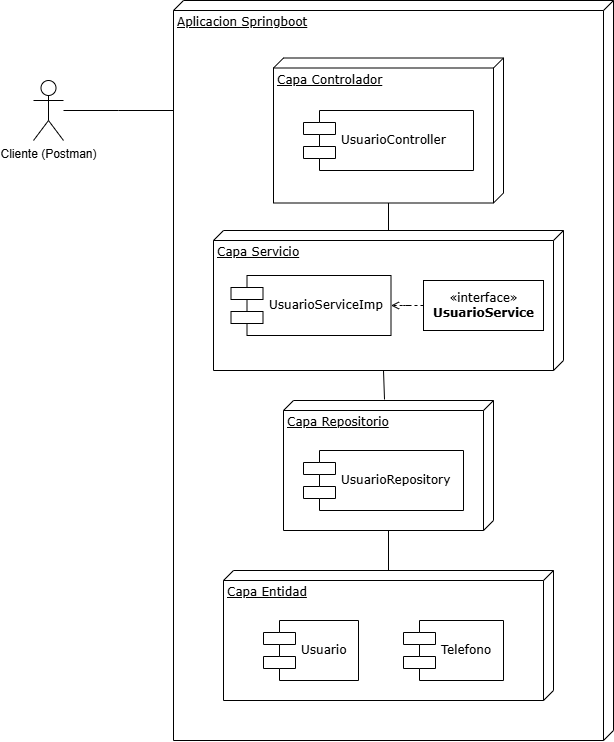

The diagram above was exported from draw.io. Its source (the exported page's mxGraphModel, read from the mxfile embedded in the PNG):
<mxGraphModel dx="2357" dy="669" grid="1" gridSize="10" guides="1" tooltips="1" connect="1" arrows="1" fold="1" page="1" pageScale="1" pageWidth="1100" pageHeight="850" background="none" math="0" shadow="0">
  <root>
    <mxCell id="0" />
    <mxCell id="1" parent="0" />
    <mxCell id="l2XKGOSqfRqy3UhCy2oB-22" value="Aplicacion Springboot" style="verticalAlign=top;align=left;spacingTop=8;spacingLeft=2;spacingRight=12;shape=cube;size=10;direction=south;fontStyle=4;html=1;rounded=0;shadow=0;comic=0;labelBackgroundColor=none;strokeWidth=1;fontFamily=Verdana;fontSize=12" vertex="1" parent="1">
      <mxGeometry x="70" y="50" width="440" height="740" as="geometry" />
    </mxCell>
    <mxCell id="l2XKGOSqfRqy3UhCy2oB-8" value="" style="edgeStyle=orthogonalEdgeStyle;rounded=0;orthogonalLoop=1;jettySize=auto;html=1;" edge="1" parent="1" source="39150e848f15840c-1" target="39150e848f15840c-10">
      <mxGeometry relative="1" as="geometry" />
    </mxCell>
    <mxCell id="39150e848f15840c-1" value="Capa Controlador" style="verticalAlign=top;align=left;spacingTop=8;spacingLeft=2;spacingRight=12;shape=cube;size=10;direction=south;fontStyle=4;html=1;rounded=0;shadow=0;comic=0;labelBackgroundColor=none;strokeWidth=1;fontFamily=Verdana;fontSize=12" parent="1" vertex="1">
      <mxGeometry x="170" y="107.5" width="230" height="145" as="geometry" />
    </mxCell>
    <mxCell id="l2XKGOSqfRqy3UhCy2oB-18" value="" style="edgeStyle=orthogonalEdgeStyle;rounded=0;orthogonalLoop=1;jettySize=auto;html=1;" edge="1" parent="1" source="39150e848f15840c-2" target="l2XKGOSqfRqy3UhCy2oB-14">
      <mxGeometry relative="1" as="geometry" />
    </mxCell>
    <mxCell id="39150e848f15840c-2" value="Capa Repositorio" style="verticalAlign=top;align=left;spacingTop=8;spacingLeft=2;spacingRight=12;shape=cube;size=10;direction=south;fontStyle=4;html=1;rounded=0;shadow=0;comic=0;labelBackgroundColor=none;strokeWidth=1;fontFamily=Verdana;fontSize=12" parent="1" vertex="1">
      <mxGeometry x="180" y="450" width="210" height="130" as="geometry" />
    </mxCell>
    <mxCell id="39150e848f15840c-3" value="Capa Servicio" style="verticalAlign=top;align=left;spacingTop=8;spacingLeft=2;spacingRight=12;shape=cube;size=10;direction=south;fontStyle=4;html=1;rounded=0;shadow=0;comic=0;labelBackgroundColor=none;strokeWidth=1;fontFamily=Verdana;fontSize=12" parent="1" vertex="1">
      <mxGeometry x="110" y="280" width="350" height="140" as="geometry" />
    </mxCell>
    <mxCell id="39150e848f15840c-5" value="UsuarioController" style="shape=component;align=left;spacingLeft=36;rounded=0;shadow=0;comic=0;labelBackgroundColor=none;strokeWidth=1;fontFamily=Verdana;fontSize=12;html=1;" parent="1" vertex="1">
      <mxGeometry x="200" y="160" width="170" height="60" as="geometry" />
    </mxCell>
    <mxCell id="39150e848f15840c-7" value="UsuarioRepository&amp;nbsp;" style="shape=component;align=left;spacingLeft=36;rounded=0;shadow=0;comic=0;labelBackgroundColor=none;strokeWidth=1;fontFamily=Verdana;fontSize=12;html=1;" parent="1" vertex="1">
      <mxGeometry x="200" y="500" width="160" height="60" as="geometry" />
    </mxCell>
    <mxCell id="39150e848f15840c-10" value="UsuarioServiceImp" style="shape=component;align=left;spacingLeft=36;rounded=0;shadow=0;comic=0;labelBackgroundColor=none;strokeWidth=1;fontFamily=Verdana;fontSize=12;html=1;" parent="1" vertex="1">
      <mxGeometry x="127.5" y="325" width="160" height="60" as="geometry" />
    </mxCell>
    <mxCell id="l2XKGOSqfRqy3UhCy2oB-23" value="" style="edgeStyle=orthogonalEdgeStyle;rounded=0;orthogonalLoop=1;jettySize=auto;html=1;endArrow=none;endFill=0;" edge="1" parent="1" source="l2XKGOSqfRqy3UhCy2oB-1">
      <mxGeometry relative="1" as="geometry">
        <mxPoint x="70" y="160" as="targetPoint" />
      </mxGeometry>
    </mxCell>
    <mxCell id="l2XKGOSqfRqy3UhCy2oB-1" value="Cliente (Postman)" style="shape=umlActor;verticalLabelPosition=bottom;verticalAlign=top;html=1;outlineConnect=0;" vertex="1" parent="1">
      <mxGeometry x="-70" y="130" width="30" height="60" as="geometry" />
    </mxCell>
    <mxCell id="l2XKGOSqfRqy3UhCy2oB-11" value="" style="edgeStyle=orthogonalEdgeStyle;rounded=0;orthogonalLoop=1;jettySize=auto;html=1;dashed=1;strokeColor=default;endArrow=open;endFill=0;startSize=11;" edge="1" parent="1" source="l2XKGOSqfRqy3UhCy2oB-3" target="39150e848f15840c-10">
      <mxGeometry relative="1" as="geometry" />
    </mxCell>
    <mxCell id="l2XKGOSqfRqy3UhCy2oB-3" value="«interface»&lt;br&gt;&lt;b&gt;UsuarioService&lt;/b&gt;" style="html=1;rounded=0;shadow=0;comic=0;labelBackgroundColor=none;strokeWidth=1;fontFamily=Verdana;fontSize=12;align=center;" vertex="1" parent="1">
      <mxGeometry x="320" y="330" width="120" height="50" as="geometry" />
    </mxCell>
    <mxCell id="l2XKGOSqfRqy3UhCy2oB-12" value="Capa Entidad" style="verticalAlign=top;align=left;spacingTop=8;spacingLeft=2;spacingRight=12;shape=cube;size=10;direction=south;fontStyle=4;html=1;rounded=0;shadow=0;comic=0;labelBackgroundColor=none;strokeWidth=1;fontFamily=Verdana;fontSize=12" vertex="1" parent="1">
      <mxGeometry x="120" y="620" width="330" height="130" as="geometry" />
    </mxCell>
    <mxCell id="l2XKGOSqfRqy3UhCy2oB-13" value="Usuario" style="shape=component;align=left;spacingLeft=36;rounded=0;shadow=0;comic=0;labelBackgroundColor=none;strokeWidth=1;fontFamily=Verdana;fontSize=12;html=1;" vertex="1" parent="1">
      <mxGeometry x="160" y="670" width="95" height="60" as="geometry" />
    </mxCell>
    <mxCell id="l2XKGOSqfRqy3UhCy2oB-14" value="Telefono" style="shape=component;align=left;spacingLeft=36;rounded=0;shadow=0;comic=0;labelBackgroundColor=none;strokeWidth=1;fontFamily=Verdana;fontSize=12;html=1;" vertex="1" parent="1">
      <mxGeometry x="300" y="670" width="100" height="60" as="geometry" />
    </mxCell>
    <mxCell id="l2XKGOSqfRqy3UhCy2oB-21" style="edgeStyle=orthogonalEdgeStyle;rounded=0;orthogonalLoop=1;jettySize=auto;html=1;exitX=0;exitY=0;exitDx=140;exitDy=180;exitPerimeter=0;entryX=-0.008;entryY=0.519;entryDx=0;entryDy=0;entryPerimeter=0;endArrow=none;endFill=0;" edge="1" parent="1" source="39150e848f15840c-3" target="39150e848f15840c-2">
      <mxGeometry relative="1" as="geometry" />
    </mxCell>
  </root>
</mxGraphModel>